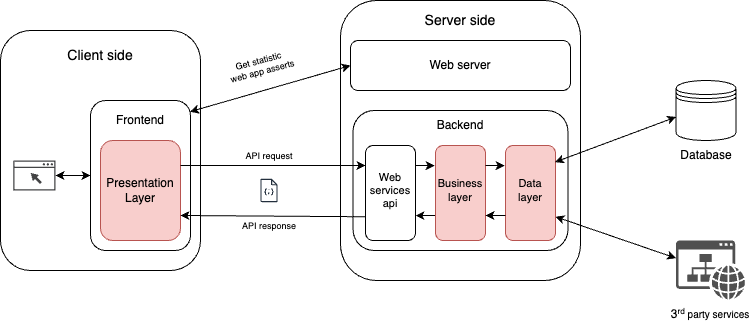

The diagram above was exported from draw.io. Its source (the exported page's mxGraphModel, read from the mxfile embedded in the PNG):
<mxGraphModel dx="1064" dy="674" grid="1" gridSize="10" guides="1" tooltips="1" connect="1" arrows="1" fold="1" page="1" pageScale="1" pageWidth="827" pageHeight="1169" math="0" shadow="0">
  <root>
    <mxCell id="0" />
    <mxCell id="1" parent="0" />
    <mxCell id="d-W1P_wk-G6-7g8rDH3O-4" style="edgeStyle=orthogonalEdgeStyle;rounded=0;orthogonalLoop=1;jettySize=auto;html=1;exitX=0.5;exitY=0;exitDx=0;exitDy=0;" parent="1" source="d-W1P_wk-G6-7g8rDH3O-3" edge="1">
      <mxGeometry relative="1" as="geometry">
        <mxPoint x="110.28571428571445" y="180" as="targetPoint" />
      </mxGeometry>
    </mxCell>
    <mxCell id="d-W1P_wk-G6-7g8rDH3O-3" value="" style="rounded=1;whiteSpace=wrap;html=1;" parent="1" vertex="1">
      <mxGeometry x="20" y="160" width="200" height="240" as="geometry" />
    </mxCell>
    <mxCell id="d-W1P_wk-G6-7g8rDH3O-2" value="" style="sketch=0;pointerEvents=1;shadow=0;dashed=0;html=1;strokeColor=none;fillColor=#434445;aspect=fixed;labelPosition=center;verticalLabelPosition=bottom;verticalAlign=top;align=center;outlineConnect=0;shape=mxgraph.vvd.web_browser;" parent="1" vertex="1">
      <mxGeometry x="32.739999999999995" y="290" width="42.26" height="30" as="geometry" />
    </mxCell>
    <mxCell id="d-W1P_wk-G6-7g8rDH3O-5" value="" style="rounded=1;whiteSpace=wrap;html=1;" parent="1" vertex="1">
      <mxGeometry x="110" y="230" width="100" height="150" as="geometry" />
    </mxCell>
    <mxCell id="d-W1P_wk-G6-7g8rDH3O-6" value="" style="rounded=1;whiteSpace=wrap;html=1;fillColor=#f8cecc;strokeColor=#b85450;" parent="1" vertex="1">
      <mxGeometry x="120" y="270" width="80" height="100" as="geometry" />
    </mxCell>
    <mxCell id="d-W1P_wk-G6-7g8rDH3O-7" value="Presentation&lt;div&gt;Layer&lt;/div&gt;" style="text;html=1;align=center;verticalAlign=middle;whiteSpace=wrap;rounded=0;" parent="1" vertex="1">
      <mxGeometry x="125" y="295" width="70" height="50" as="geometry" />
    </mxCell>
    <mxCell id="d-W1P_wk-G6-7g8rDH3O-8" value="Frontend" style="text;html=1;align=center;verticalAlign=middle;whiteSpace=wrap;rounded=0;" parent="1" vertex="1">
      <mxGeometry x="130" y="230" width="60" height="40" as="geometry" />
    </mxCell>
    <mxCell id="d-W1P_wk-G6-7g8rDH3O-9" value="&lt;font style=&quot;font-size: 14px;&quot;&gt;Client side&lt;/font&gt;" style="text;html=1;align=center;verticalAlign=middle;whiteSpace=wrap;rounded=0;" parent="1" vertex="1">
      <mxGeometry x="75" y="160" width="90" height="50" as="geometry" />
    </mxCell>
    <mxCell id="7BKIfqAzjA48BZ9oZ4nC-1" value="" style="rounded=1;whiteSpace=wrap;html=1;" vertex="1" parent="1">
      <mxGeometry x="360" y="130" width="240" height="280" as="geometry" />
    </mxCell>
    <mxCell id="7BKIfqAzjA48BZ9oZ4nC-2" value="&lt;font style=&quot;font-size: 14px;&quot;&gt;Server side&lt;/font&gt;" style="text;html=1;align=center;verticalAlign=middle;whiteSpace=wrap;rounded=0;" vertex="1" parent="1">
      <mxGeometry x="435" y="130" width="90" height="40" as="geometry" />
    </mxCell>
    <mxCell id="7BKIfqAzjA48BZ9oZ4nC-3" value="" style="rounded=1;whiteSpace=wrap;html=1;" vertex="1" parent="1">
      <mxGeometry x="370" y="170" width="220" height="50" as="geometry" />
    </mxCell>
    <mxCell id="7BKIfqAzjA48BZ9oZ4nC-5" value="" style="rounded=1;whiteSpace=wrap;html=1;" vertex="1" parent="1">
      <mxGeometry x="372.5" y="240" width="215" height="140" as="geometry" />
    </mxCell>
    <mxCell id="7BKIfqAzjA48BZ9oZ4nC-6" value="" style="rounded=1;whiteSpace=wrap;html=1;" vertex="1" parent="1">
      <mxGeometry x="385" y="275" width="50" height="95" as="geometry" />
    </mxCell>
    <mxCell id="7BKIfqAzjA48BZ9oZ4nC-7" value="" style="rounded=1;whiteSpace=wrap;html=1;fillColor=#f8cecc;strokeColor=#b85450;" vertex="1" parent="1">
      <mxGeometry x="455" y="275" width="50" height="95" as="geometry" />
    </mxCell>
    <mxCell id="7BKIfqAzjA48BZ9oZ4nC-8" value="" style="rounded=1;whiteSpace=wrap;html=1;fillColor=#f8cecc;strokeColor=#b85450;" vertex="1" parent="1">
      <mxGeometry x="525" y="275" width="50" height="95" as="geometry" />
    </mxCell>
    <mxCell id="7BKIfqAzjA48BZ9oZ4nC-12" value="Web server" style="text;html=1;align=center;verticalAlign=middle;whiteSpace=wrap;rounded=0;" vertex="1" parent="1">
      <mxGeometry x="440" y="180" width="80" height="30" as="geometry" />
    </mxCell>
    <mxCell id="7BKIfqAzjA48BZ9oZ4nC-13" value="Backend" style="text;html=1;align=center;verticalAlign=middle;whiteSpace=wrap;rounded=0;" vertex="1" parent="1">
      <mxGeometry x="450" y="240" width="60" height="30" as="geometry" />
    </mxCell>
    <mxCell id="7BKIfqAzjA48BZ9oZ4nC-14" value="Web&lt;div style=&quot;font-size: 11px;&quot;&gt;services&lt;/div&gt;&lt;div style=&quot;font-size: 11px;&quot;&gt;api&lt;/div&gt;" style="text;html=1;align=center;verticalAlign=middle;whiteSpace=wrap;rounded=0;fontSize=11;" vertex="1" parent="1">
      <mxGeometry x="380" y="292.5" width="60" height="55" as="geometry" />
    </mxCell>
    <mxCell id="7BKIfqAzjA48BZ9oZ4nC-15" value="Business&lt;div&gt;layer&lt;/div&gt;" style="text;html=1;align=center;verticalAlign=middle;whiteSpace=wrap;rounded=0;fontSize=11;" vertex="1" parent="1">
      <mxGeometry x="450" y="292.5" width="60" height="55" as="geometry" />
    </mxCell>
    <mxCell id="7BKIfqAzjA48BZ9oZ4nC-17" value="Data&lt;div&gt;layer&lt;/div&gt;" style="text;html=1;align=center;verticalAlign=middle;whiteSpace=wrap;rounded=0;fontSize=11;" vertex="1" parent="1">
      <mxGeometry x="520" y="292.5" width="60" height="55" as="geometry" />
    </mxCell>
    <mxCell id="7BKIfqAzjA48BZ9oZ4nC-25" value="" style="endArrow=classic;html=1;rounded=0;entryX=0.087;entryY=0.966;entryDx=0;entryDy=0;entryPerimeter=0;" edge="1" parent="1">
      <mxGeometry width="50" height="50" relative="1" as="geometry">
        <mxPoint x="200" y="295" as="sourcePoint" />
        <mxPoint x="385" y="295" as="targetPoint" />
      </mxGeometry>
    </mxCell>
    <mxCell id="7BKIfqAzjA48BZ9oZ4nC-26" value="" style="endArrow=classic;html=1;rounded=0;entryX=1;entryY=0.75;entryDx=0;entryDy=0;exitX=0;exitY=0.75;exitDx=0;exitDy=0;" edge="1" parent="1" source="7BKIfqAzjA48BZ9oZ4nC-6" target="d-W1P_wk-G6-7g8rDH3O-6">
      <mxGeometry width="50" height="50" relative="1" as="geometry">
        <mxPoint x="410" y="380" as="sourcePoint" />
        <mxPoint x="460" y="330" as="targetPoint" />
      </mxGeometry>
    </mxCell>
    <mxCell id="7BKIfqAzjA48BZ9oZ4nC-28" value="" style="sketch=0;outlineConnect=0;fontColor=#232F3E;gradientColor=none;fillColor=#232F3D;strokeColor=none;dashed=0;verticalLabelPosition=bottom;verticalAlign=top;align=center;html=1;fontSize=12;fontStyle=0;aspect=fixed;pointerEvents=1;shape=mxgraph.aws4.json_script;" vertex="1" parent="1">
      <mxGeometry x="280" y="308.37" width="17" height="23.26" as="geometry" />
    </mxCell>
    <mxCell id="7BKIfqAzjA48BZ9oZ4nC-29" value="&lt;font style=&quot;font-size: 9px;&quot;&gt;API request&lt;/font&gt;" style="text;html=1;align=center;verticalAlign=middle;whiteSpace=wrap;rounded=0;" vertex="1" parent="1">
      <mxGeometry x="238.5" y="270" width="100" height="30" as="geometry" />
    </mxCell>
    <mxCell id="7BKIfqAzjA48BZ9oZ4nC-30" value="&lt;font style=&quot;font-size: 9px;&quot;&gt;API response&lt;/font&gt;" style="text;html=1;align=center;verticalAlign=middle;whiteSpace=wrap;rounded=0;" vertex="1" parent="1">
      <mxGeometry x="238.5" y="340" width="100" height="30" as="geometry" />
    </mxCell>
    <mxCell id="7BKIfqAzjA48BZ9oZ4nC-31" value="" style="endArrow=classic;startArrow=classic;html=1;rounded=0;exitX=0.994;exitY=0.075;exitDx=0;exitDy=0;exitPerimeter=0;entryX=0;entryY=0.5;entryDx=0;entryDy=0;" edge="1" parent="1" source="d-W1P_wk-G6-7g8rDH3O-5" target="7BKIfqAzjA48BZ9oZ4nC-3">
      <mxGeometry width="50" height="50" relative="1" as="geometry">
        <mxPoint x="310" y="290" as="sourcePoint" />
        <mxPoint x="360" y="240" as="targetPoint" />
      </mxGeometry>
    </mxCell>
    <mxCell id="7BKIfqAzjA48BZ9oZ4nC-32" value="&lt;font style=&quot;font-size: 9px;&quot;&gt;Get statistic&lt;/font&gt;&lt;div style=&quot;font-size: 9px;&quot;&gt;&lt;font style=&quot;font-size: 9px;&quot;&gt;&amp;nbsp;web app asserts&lt;/font&gt;&lt;/div&gt;" style="text;html=1;align=center;verticalAlign=middle;whiteSpace=wrap;rounded=0;rotation=-15;spacing=1;" vertex="1" parent="1">
      <mxGeometry x="230" y="180" width="98.5" height="30" as="geometry" />
    </mxCell>
    <mxCell id="7BKIfqAzjA48BZ9oZ4nC-33" value="" style="shape=datastore;whiteSpace=wrap;html=1;" vertex="1" parent="1">
      <mxGeometry x="695.5" y="210" width="60" height="60" as="geometry" />
    </mxCell>
    <mxCell id="7BKIfqAzjA48BZ9oZ4nC-34" value="" style="sketch=0;pointerEvents=1;shadow=0;dashed=0;html=1;strokeColor=none;fillColor=#505050;labelPosition=center;verticalLabelPosition=bottom;verticalAlign=top;outlineConnect=0;align=center;shape=mxgraph.office.concepts.website;" vertex="1" parent="1">
      <mxGeometry x="695.5" y="370" width="69" height="59" as="geometry" />
    </mxCell>
    <mxCell id="7BKIfqAzjA48BZ9oZ4nC-35" value="Database" style="text;html=1;align=center;verticalAlign=middle;whiteSpace=wrap;rounded=0;" vertex="1" parent="1">
      <mxGeometry x="695.5" y="270" width="60" height="30" as="geometry" />
    </mxCell>
    <mxCell id="7BKIfqAzjA48BZ9oZ4nC-36" value="3&lt;span style=&quot;font-size: 10px;&quot;&gt;&lt;sup&gt;rd&lt;/sup&gt; party services&lt;/span&gt;" style="text;html=1;align=center;verticalAlign=middle;whiteSpace=wrap;rounded=0;" vertex="1" parent="1">
      <mxGeometry x="687.25" y="429" width="85.5" height="30" as="geometry" />
    </mxCell>
    <mxCell id="7BKIfqAzjA48BZ9oZ4nC-37" value="" style="endArrow=classic;startArrow=classic;html=1;rounded=0;exitX=0.909;exitY=-0.016;exitDx=0;exitDy=0;exitPerimeter=0;entryX=0;entryY=0.5;entryDx=0;entryDy=0;" edge="1" parent="1" source="7BKIfqAzjA48BZ9oZ4nC-17">
      <mxGeometry width="50" height="50" relative="1" as="geometry">
        <mxPoint x="534.5" y="292.5" as="sourcePoint" />
        <mxPoint x="695.5" y="246.5" as="targetPoint" />
      </mxGeometry>
    </mxCell>
    <mxCell id="7BKIfqAzjA48BZ9oZ4nC-38" value="" style="endArrow=classic;startArrow=classic;html=1;rounded=0;exitX=1;exitY=0.75;exitDx=0;exitDy=0;" edge="1" parent="1" source="7BKIfqAzjA48BZ9oZ4nC-8" target="7BKIfqAzjA48BZ9oZ4nC-34">
      <mxGeometry width="50" height="50" relative="1" as="geometry">
        <mxPoint x="229" y="261" as="sourcePoint" />
        <mxPoint x="390" y="215" as="targetPoint" />
      </mxGeometry>
    </mxCell>
    <mxCell id="7BKIfqAzjA48BZ9oZ4nC-39" value="" style="endArrow=classic;startArrow=classic;html=1;rounded=0;entryX=0;entryY=0.5;entryDx=0;entryDy=0;" edge="1" parent="1" source="d-W1P_wk-G6-7g8rDH3O-2" target="d-W1P_wk-G6-7g8rDH3O-5">
      <mxGeometry width="50" height="50" relative="1" as="geometry">
        <mxPoint x="239" y="271" as="sourcePoint" />
        <mxPoint x="400" y="225" as="targetPoint" />
      </mxGeometry>
    </mxCell>
    <mxCell id="7BKIfqAzjA48BZ9oZ4nC-41" value="" style="endArrow=classic;html=1;rounded=0;entryX=0.065;entryY=-0.001;entryDx=0;entryDy=0;entryPerimeter=0;exitX=0.913;exitY=-0.004;exitDx=0;exitDy=0;exitPerimeter=0;" edge="1" parent="1">
      <mxGeometry width="50" height="50" relative="1" as="geometry">
        <mxPoint x="435.0000000000001" y="295" as="sourcePoint" />
        <mxPoint x="454.1200000000001" y="295.165" as="targetPoint" />
      </mxGeometry>
    </mxCell>
    <mxCell id="7BKIfqAzjA48BZ9oZ4nC-42" value="" style="endArrow=classic;html=1;rounded=0;exitX=-0.003;exitY=0.785;exitDx=0;exitDy=0;exitPerimeter=0;entryX=1.007;entryY=0.787;entryDx=0;entryDy=0;entryPerimeter=0;" edge="1" parent="1">
      <mxGeometry width="50" height="50" relative="1" as="geometry">
        <mxPoint x="454.4999999999999" y="345.005" as="sourcePoint" />
        <mxPoint x="435" y="345.195" as="targetPoint" />
      </mxGeometry>
    </mxCell>
    <mxCell id="7BKIfqAzjA48BZ9oZ4nC-43" value="" style="endArrow=classic;html=1;rounded=0;entryX=0.065;entryY=-0.001;entryDx=0;entryDy=0;entryPerimeter=0;exitX=0.913;exitY=-0.004;exitDx=0;exitDy=0;exitPerimeter=0;" edge="1" parent="1">
      <mxGeometry width="50" height="50" relative="1" as="geometry">
        <mxPoint x="505.0000000000001" y="295" as="sourcePoint" />
        <mxPoint x="524.1200000000001" y="295.165" as="targetPoint" />
      </mxGeometry>
    </mxCell>
    <mxCell id="7BKIfqAzjA48BZ9oZ4nC-44" value="" style="endArrow=classic;html=1;rounded=0;exitX=-0.003;exitY=0.785;exitDx=0;exitDy=0;exitPerimeter=0;entryX=1.007;entryY=0.787;entryDx=0;entryDy=0;entryPerimeter=0;" edge="1" parent="1">
      <mxGeometry width="50" height="50" relative="1" as="geometry">
        <mxPoint x="525" y="345" as="sourcePoint" />
        <mxPoint x="505" y="345" as="targetPoint" />
      </mxGeometry>
    </mxCell>
  </root>
</mxGraphModel>